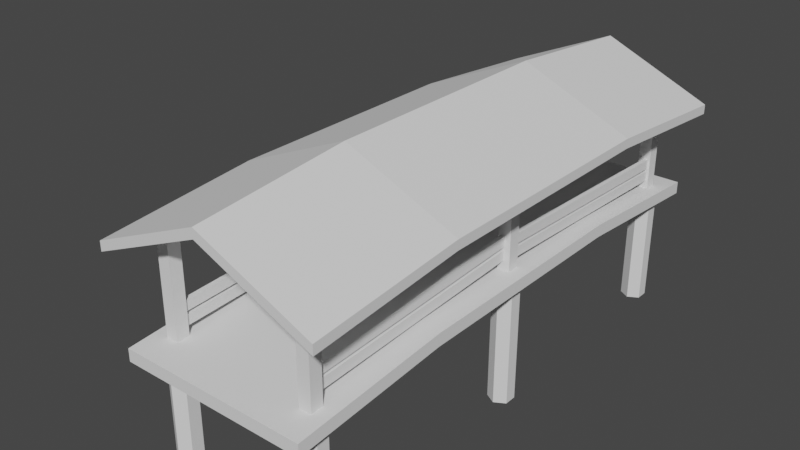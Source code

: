 # Source: bridge.blend  (saved by Blender 3.3.6; exported with 4.5.12 LTS)
import bpy
from mathutils import Matrix  # noqa: F401  (used for matrix-valued properties, if any)

bpy.ops.wm.read_factory_settings(use_empty=True)
scene = bpy.context.scene
scene.name = 'Scene'

# ---- collections
col_collection = bpy.data.collections.new('Collection'); scene.collection.children.link(col_collection)

# ---- node groups
ng_auto_smooth = bpy.data.node_groups.new('Auto Smooth', 'GeometryNodeTree')
_s = ng_auto_smooth.interface.new_socket(name='Geometry', in_out='OUTPUT', socket_type='NodeSocketGeometry')
_s = ng_auto_smooth.interface.new_socket(name='Geometry', in_out='INPUT', socket_type='NodeSocketGeometry')
_s = ng_auto_smooth.interface.new_socket(name='Angle', in_out='INPUT', socket_type='NodeSocketFloat')
_s.subtype = 'ANGLE'
_s.min_value = 0.0
_s.max_value = 3.142
ng_auto_smooth.is_modifier = True
_N = ng_auto_smooth.nodes; _L = ng_auto_smooth.links
n0 = _N.new('NodeGroupOutput'); n0.name = 'Group Output'; n0.location = (480, -100)
n1 = _N.new('NodeGroupInput'); n1.name = 'Group Input'; n1.location = (-420, -300)
n2 = _N.new('NodeGroupInput'); n2.name = 'Group Input.001'; n2.location = (-60, -100)
n3 = _N.new('GeometryNodeSetShadeSmooth'); n3.name = 'Set Shade Smooth'; n3.location = (120, -100)
n3.domain = 'EDGE'
n4 = _N.new('GeometryNodeSetShadeSmooth'); n4.name = 'Set Shade Smooth.001'; n4.location = (300, -100)
n5 = _N.new('GeometryNodeInputMeshEdgeAngle'); n5.name = 'Edge Angle'; n5.location = (-420, -220)
n6 = _N.new('GeometryNodeInputEdgeSmooth'); n6.name = 'Is Edge Smooth'; n6.location = (-60, -160)
n7 = _N.new('GeometryNodeInputShadeSmooth'); n7.name = 'Is Face Smooth'; n7.location = (-240, -340)
n8 = _N.new('FunctionNodeBooleanMath'); n8.name = 'Boolean Math'; n8.location = (-60, -220)
n9 = _N.new('FunctionNodeCompare'); n9.name = 'Compare'; n9.location = (-240, -180)
n9.operation = 'LESS_EQUAL'
_L.new(n5.outputs[0], n9.inputs[0])
_L.new(n4.outputs[0], n0.inputs[0])
_L.new(n1.outputs[1], n9.inputs[1])
_L.new(n9.outputs[0], n8.inputs[0])
_L.new(n7.outputs[0], n8.inputs[1])
_L.new(n2.outputs[0], n3.inputs[0])
_L.new(n6.outputs[0], n3.inputs[1])
_L.new(n3.outputs[0], n4.inputs[0])
_L.new(n8.outputs[0], n3.inputs[2])
n0.is_active_output = True

# ---- world
world_world = bpy.data.worlds.new('World'); scene.world = world_world
world_world.use_nodes = True; world_world.node_tree.nodes.clear()
_N = world_world.node_tree.nodes; _L = world_world.node_tree.links
n0 = _N.new('ShaderNodeOutputWorld'); n0.name = 'World Output'; n0.location = (300, 300)
n1 = _N.new('ShaderNodeBackground'); n1.name = 'Background'; n1.location = (10, 300)
n1.inputs[0].default_value = (0.05088, 0.05088, 0.05088, 1.0)
_L.new(n1.outputs[0], n0.inputs[0])
n0.is_active_output = True
world_world.color = (0.05088, 0.05088, 0.05088)
world_world.use_sun_shadow = False
world_world.sun_shadow_jitter_overblur = 0.0

# ---- cameras
cam_camera = bpy.data.cameras.new('Camera')
cam_camera.sensor_fit = 'VERTICAL'
cam_camera.clip_start = 0.05
cam_camera.clip_end = 100.0
cam_camera.lens = 17.14
cam_camera.lens_unit = 'FOV'
cam_camera_001 = bpy.data.cameras.new('Camera.001')
cam_camera_001.sensor_fit = 'VERTICAL'
cam_camera_001.clip_start = 0.05
cam_camera_001.clip_end = 100.0
cam_camera_001.lens = 17.14
cam_camera_001.lens_unit = 'FOV'

# ---- meshes
me_mesh_0 = bpy.data.meshes.new('Mesh_0')
me_mesh_0.from_pydata([(-0.5, -0.5, 1.0), (0.5, 0.5, 1.0), (0.5, -0.5, 1.0), (-0.5, 0.5, 1.0), (-0.5, -0.5, -1.0), (0.5, 0.5, -1.0), (0.5, -0.5, -1.0), (-0.5, 0.5, -1.0), (0.5, -0.5, 1.0), (-0.5, 0.5, 1.0), (0.5, 0.5, 1.0), (-0.5, -0.5, 1.0), (0.5, -0.5, -1.0), (-0.5, 0.5, -1.0), (0.5, 0.5, -1.0), (-0.5, -0.5, -1.0), (0.5, -0.5, 1.0), (-0.5, -0.5, -1.0), (-0.5, -0.5, 1.0), (0.5, -0.5, -1.0), (0.5, 0.5, 1.0), (-0.5, 0.5, -1.0), (-0.5, 0.5, 1.0), (0.5, 0.5, -1.0)], [], [(4, 2, 0), (4, 6, 2), (5, 3, 1), (5, 7, 3), (12, 10, 8), (12, 14, 10), (13, 11, 9), (13, 15, 11), (20, 18, 16), (20, 22, 18), (21, 19, 17), (21, 23, 19)])
_uv = me_mesh_0.uv_layers.new(name='UVMap')
_uv.uv.foreach_set('vector', [0.0, 0.5, 0.3333, 1.0, 0.0, 1.0, 0.0, 0.5, 0.3333, 0.5, 0.3333, 1.0, 0.6665, 0.5, 1.0, 1.0, 0.6665, 1.0, 0.6665, 0.5, 1.0, 0.5, 1.0, 1.0, 0.3333, 0.5, 0.6665, 1.0, 0.3333, 1.0, 0.3333, 0.5, 0.6665, 0.5, 0.6665, 1.0, 0.0, 0.0, 0.3333, 0.5, 0.0, 0.5, 0.0, 0.0, 0.3333, 0.0, 0.3333, 0.5, 0.3333, 0.0, 0.6665, 0.5, 0.3333, 0.5, 0.3333, 0.0, 0.6665, 0.0, 0.6665, 0.5, 0.6665, 0.0, 1.0, 0.5, 0.6665, 0.5, 0.6665, 0.0, 1.0, 0.0, 1.0, 0.5])
me_mesh_0.update()
me_mesh_0.normals_split_custom_set([tuple(v) for v in zip(*[iter([0.0, -1.0, 0.0, 0.0, -1.0, 0.0, 0.0, -1.0, 0.0, 0.0, -1.0, 0.0, 0.0, -1.0, 0.0, 0.0, -1.0, 0.0, 0.0, 1.0, 0.0, 0.0, 1.0, 0.0, 0.0, 1.0, 0.0, 0.0, 1.0, 0.0, 0.0, 1.0, 0.0, 0.0, 1.0, 0.0, 1.0, 0.0, 0.0, 1.0, 0.0, 0.0, 1.0, 0.0, 0.0, 1.0, 0.0, 0.0, 1.0, 0.0, 0.0, 1.0, 0.0, 0.0, -1.0, 0.0, 0.0, -1.0, 0.0, 0.0, -1.0, 0.0, 0.0, -1.0, 0.0, 0.0, -1.0, 0.0, 0.0, -1.0, 0.0, 0.0, 0.0, 0.0, 1.0, 0.0, 0.0, 1.0, 0.0, 0.0, 1.0, 0.0, 0.0, 1.0, 0.0, 0.0, 1.0, 0.0, 0.0, 1.0, 0.0, 0.0, -1.0, 0.0, 0.0, -1.0, 0.0, 0.0, -1.0, 0.0, 0.0, -1.0, 0.0, 0.0, -1.0, 0.0, 0.0, -1.0])] * 3)])
me_cube_002 = bpy.data.meshes.new('Cube.002')
me_cube_002.from_pydata([(-3.0, -9.0, -0.4), (-3.0, -9.0, -1.49e-08), (-3.0, 9.0, -0.4), (-3.0, 9.0, -1.49e-08), (-3.0, 3.9, 0.4), (-3.0, -3.9, 0.4), (-3.0, -3.9, 2.98e-08), (-3.0, 3.9, 2.98e-08), (0.0, 9.0, -0.4), (0.0, 9.0, -1.49e-08), (0.0, -9.0, -0.4), (0.0, -9.0, -1.49e-08), (0.0, 3.9, 0.4), (0.0, -3.9, 0.4), (0.0, 3.9, 2.98e-08), (0.0, -3.9, 2.98e-08), (-2.698, 8.1, -0.209), (-2.698, 8.1, -3.989), (-2.698, 7.7, -0.209), (-2.698, 7.7, -3.989), (-2.352, 7.5, -0.209), (-2.352, 7.5, -3.989), (-2.006, 7.7, -0.209), (-2.006, 7.7, -3.989), (-2.006, 8.1, -0.209), (-2.006, 8.1, -3.989), (-2.352, 8.3, -0.209), (-2.352, 8.3, -3.989), (-2.698, -7.7, -0.209), (-2.698, -7.7, -3.989), (-2.698, -8.1, -0.209), (-2.698, -8.1, -3.989), (-2.352, -8.3, -0.209), (-2.352, -8.3, -3.989), (-2.006, -8.1, -0.209), (-2.006, -8.1, -3.989), (-2.006, -7.7, -0.209), (-2.006, -7.7, -3.989), (-2.352, -7.5, -0.209), (-2.352, -7.5, -3.989), (-2.698, 0.2, 0.09096), (-2.698, 0.2, -3.989), (-2.698, -0.2, 0.09096), (-2.698, -0.2, -3.989), (-2.352, -0.4, 0.09096), (-2.352, -0.4, -3.989), (-2.006, -0.2, 0.09096), (-2.006, -0.2, -3.989), (-2.006, 0.2, 0.09096), (-2.006, 0.2, -3.989), (-2.352, 0.4, 0.09096), (-2.352, 0.4, -3.989), (-2.55, -0.2, 0.3), (-2.55, -0.2, 3.6), (-2.55, 0.2, 0.3), (-2.55, 0.2, 3.6), (-2.15, -0.2, 0.3), (-2.15, -0.2, 3.8), (-2.15, 0.2, 0.3), (-2.15, 0.2, 3.8), (-2.55, 7.7, 5.96e-08), (-2.55, 7.7, 3.202), (-2.55, 8.1, 5.96e-08), (-2.55, 8.1, 3.202), (-2.15, 7.7, 5.96e-08), (-2.15, 7.7, 3.375), (-2.15, 8.1, 5.96e-08), (-2.15, 8.1, 3.375), (-2.55, -8.1, 5.96e-08), (-2.55, -8.1, 3.202), (-2.55, -7.7, 5.96e-08), (-2.55, -7.7, 3.202), (-2.15, -8.1, 5.96e-08), (-2.15, -8.1, 3.375), (-2.15, -7.7, 5.96e-08), (-2.15, -7.7, 3.375), (-2.47, -0.03517, 0.6756), (-2.47, -0.02251, 0.9953), (-2.47, 7.859, 0.3629), (-2.47, 7.871, 0.6826), (-2.33, -0.03517, 0.6756), (-2.33, -0.02251, 0.9953), (-2.33, 7.859, 0.3629), (-2.33, 7.871, 0.6826), (-2.354, -7.872, 0.3435), (-2.354, -7.887, 0.6631), (-2.354, 0.01938, 0.7135), (-2.354, 0.004396, 1.033), (-2.214, -7.872, 0.3435), (-2.214, -7.887, 0.6631), (-2.214, 0.01938, 0.7135), (-2.214, 0.004396, 1.033), (-2.47, -0.03517, 1.089), (-2.47, -0.02251, 1.409), (-2.47, 7.859, 0.7761), (-2.47, 7.871, 1.096), (-2.33, -0.03517, 1.089), (-2.33, -0.02251, 1.409), (-2.33, 7.859, 0.7761), (-2.33, 7.871, 1.096), (-2.354, -7.872, 0.7682), (-2.354, -7.887, 1.088), (-2.354, 0.01938, 1.138), (-2.354, 0.004396, 1.458), (-2.214, -7.872, 0.7682), (-2.214, -7.887, 1.088), (-2.214, 0.01938, 1.138), (-2.214, 0.004396, 1.458), (0.0, 4.0, 4.571), (0.0, 4.0, 4.881), (0.0, -4.0, 4.571), (0.0, -4.0, 4.881), (-3.592, 4.0, 3.327), (-3.592, 4.0, 3.017), (-3.592, -4.0, 3.327), (-3.592, -4.0, 3.017), (0.0, -9.0, 4.444), (-3.592, -9.0, 2.891), (-3.592, 9.0, 2.891), (0.0, 9.0, 4.444), (-3.592, -9.0, 2.581), (0.0, -9.0, 4.135), (0.0, 9.0, 4.135), (-3.592, 9.0, 2.581)], [], [(7, 4, 3, 2), (2, 8, 14, 7), (12, 4, 5, 13), (10, 11, 1, 0), (0, 1, 5, 6), (13, 5, 1, 11), (7, 14, 15, 6), (6, 15, 10, 0), (9, 3, 4, 12), (2, 3, 9, 8), (6, 5, 4, 7), (19, 18, 16, 17), (21, 20, 18, 19), (23, 22, 20, 21), (27, 26, 24, 25), (25, 24, 22, 23), (17, 16, 26, 27), (31, 30, 28, 29), (33, 32, 30, 31), (35, 34, 32, 33), (39, 38, 36, 37), (37, 36, 34, 35), (29, 28, 38, 39), (43, 42, 40, 41), (45, 44, 42, 43), (47, 46, 44, 45), (51, 50, 48, 49), (49, 48, 46, 47), (41, 40, 50, 51), (52, 53, 55, 54), (54, 55, 59, 58), (58, 59, 57, 56), (56, 57, 53, 52), (60, 61, 63, 62), (62, 63, 67, 66), (66, 67, 65, 64), (64, 65, 61, 60), (68, 69, 71, 70), (70, 71, 75, 74), (74, 75, 73, 72), (72, 73, 69, 68), (76, 77, 79, 78), (82, 83, 81, 80), (78, 82, 80, 76), (83, 79, 77, 81), (84, 85, 87, 86), (90, 91, 89, 88), (86, 90, 88, 84), (91, 87, 85, 89), (92, 93, 95, 94), (98, 99, 97, 96), (94, 98, 96, 92), (99, 95, 93, 97), (100, 101, 103, 102), (106, 107, 105, 104), (102, 106, 104, 100), (107, 103, 101, 105), (109, 112, 114, 111), (115, 110, 121, 120), (114, 115, 120, 117), (115, 114, 112, 113), (113, 108, 110, 115), (123, 118, 119, 122), (121, 116, 117, 120), (111, 114, 117, 116), (113, 112, 118, 123), (108, 113, 123, 122), (112, 109, 119, 118)])
me_cube_002.polygons.foreach_set('use_smooth', [1, 1, 1, 1, 1, 1, 1, 1, 1, 1, 1, 1, 1, 1, 1, 1, 1, 1, 1, 1, 1, 1, 1, 1, 1, 1, 1, 1, 1, 1, 1, 1, 1, 1, 1, 1, 1, 1, 1, 1, 1, 1, 1, 1, 1, 1, 1, 1, 1, 1, 1, 1, 1, 1, 1, 1, 1, 0, 0, 0, 0, 0, 0, 0, 0, 0, 0, 0])
_uv = me_cube_002.uv_layers.new(name='UVMap')
_uv.uv.foreach_set('vector', [0.375, 0.1667, 0.625, 0.1667, 0.625, 0.25, 0.375, 0.25, 0.125, 0.5, 0.25, 0.5, 0.25, 0.5833, 0.125, 0.5833, 0.75, 0.5833, 0.875, 0.5833, 0.875, 0.6667, 0.75, 0.6667, 0.375, 0.875, 0.625, 0.875, 0.625, 1.0, 0.375, 1.0, 0.375, 0.0, 0.625, 0.0, 0.625, 0.08333, 0.375, 0.08333, 0.75, 0.6667, 0.875, 0.6667, 0.875, 0.75, 0.75, 0.75, 0.125, 0.5833, 0.25, 0.5833, 0.25, 0.6667, 0.125, 0.6667, 0.125, 0.6667, 0.25, 0.6667, 0.25, 0.75, 0.125, 0.75, 0.75, 0.5, 0.875, 0.5, 0.875, 0.5833, 0.75, 0.5833, 0.375, 0.25, 0.625, 0.25, 0.625, 0.375, 0.375, 0.375, 0.375, 0.08333, 0.625, 0.08333, 0.625, 0.1667, 0.375, 0.1667, 1.0, 0.5, 1.0, 1.0, 0.8333, 1.0, 0.8333, 0.5, 0.8333, 0.5, 0.8333, 1.0, 0.6667, 1.0, 0.6667, 0.5, 0.6667, 0.5, 0.6667, 1.0, 0.5, 1.0, 0.5, 0.5, 0.5, 0.5, 0.5, 1.0, 0.3333, 1.0, 0.3333, 0.5, 0.3333, 0.5, 0.3333, 1.0, 0.1667, 1.0, 0.1667, 0.5, 0.1667, 0.5, 0.1667, 1.0, -8.941e-08, 1.0, -8.941e-08, 0.5, 1.0, 0.5, 1.0, 1.0, 0.8333, 1.0, 0.8333, 0.5, 0.8333, 0.5, 0.8333, 1.0, 0.6667, 1.0, 0.6667, 0.5, 0.6667, 0.5, 0.6667, 1.0, 0.5, 1.0, 0.5, 0.5, 0.5, 0.5, 0.5, 1.0, 0.3333, 1.0, 0.3333, 0.5, 0.3333, 0.5, 0.3333, 1.0, 0.1667, 1.0, 0.1667, 0.5, 0.1667, 0.5, 0.1667, 1.0, -8.941e-08, 1.0, -8.941e-08, 0.5, 1.0, 0.5, 1.0, 1.0, 0.8333, 1.0, 0.8333, 0.5, 0.8333, 0.5, 0.8333, 1.0, 0.6667, 1.0, 0.6667, 0.5, 0.6667, 0.5, 0.6667, 1.0, 0.5, 1.0, 0.5, 0.5, 0.5, 0.5, 0.5, 1.0, 0.3333, 1.0, 0.3333, 0.5, 0.3333, 0.5, 0.3333, 1.0, 0.1667, 1.0, 0.1667, 0.5, 0.1667, 0.5, 0.1667, 1.0, -8.941e-08, 1.0, -8.941e-08, 0.5, 0.375, 0.0, 0.625, 0.0, 0.625, 0.25, 0.375, 0.25, 0.375, 0.25, 0.625, 0.25, 0.625, 0.5, 0.375, 0.5, 0.375, 0.5, 0.625, 0.5, 0.625, 0.75, 0.375, 0.75, 0.375, 0.75, 0.625, 0.75, 0.625, 1.0, 0.375, 1.0, 0.375, 0.0, 0.625, 0.0, 0.625, 0.25, 0.375, 0.25, 0.375, 0.25, 0.625, 0.25, 0.625, 0.5, 0.375, 0.5, 0.375, 0.5, 0.625, 0.5, 0.625, 0.75, 0.375, 0.75, 0.375, 0.75, 0.625, 0.75, 0.625, 1.0, 0.375, 1.0, 0.375, 0.0, 0.625, 0.0, 0.625, 0.25, 0.375, 0.25, 0.375, 0.25, 0.625, 0.25, 0.625, 0.5, 0.375, 0.5, 0.375, 0.5, 0.625, 0.5, 0.625, 0.75, 0.375, 0.75, 0.375, 0.75, 0.625, 0.75, 0.625, 1.0, 0.375, 1.0, 0.375, 0.0, 0.625, 0.0, 0.625, 0.25, 0.375, 0.25, 0.375, 0.5, 0.625, 0.5, 0.625, 0.75, 0.375, 0.75, 0.125, 0.5, 0.375, 0.5, 0.375, 0.75, 0.125, 0.75, 0.625, 0.5, 0.875, 0.5, 0.875, 0.75, 0.625, 0.75, 0.375, 0.0, 0.625, 0.0, 0.625, 0.25, 0.375, 0.25, 0.375, 0.5, 0.625, 0.5, 0.625, 0.75, 0.375, 0.75, 0.125, 0.5, 0.375, 0.5, 0.375, 0.75, 0.125, 0.75, 0.625, 0.5, 0.875, 0.5, 0.875, 0.75, 0.625, 0.75, 0.375, 0.0, 0.625, 0.0, 0.625, 0.25, 0.375, 0.25, 0.375, 0.5, 0.625, 0.5, 0.625, 0.75, 0.375, 0.75, 0.125, 0.5, 0.375, 0.5, 0.375, 0.75, 0.125, 0.75, 0.625, 0.5, 0.875, 0.5, 0.875, 0.75, 0.625, 0.75, 0.375, 0.0, 0.625, 0.0, 0.625, 0.25, 0.375, 0.25, 0.375, 0.5, 0.625, 0.5, 0.625, 0.75, 0.375, 0.75, 0.125, 0.5, 0.375, 0.5, 0.375, 0.75, 0.125, 0.75, 0.625, 0.5, 0.875, 0.5, 0.875, 0.75, 0.625, 0.75, 0.5, 0.25, 0.625, 0.25, 0.625, 0.5, 0.5, 0.5, 0.375, 0.25, 0.5, 0.25, 0.5, 0.25, 0.375, 0.25, 0.875, 0.5, 0.625, 0.5, 0.625, 0.5, 0.875, 0.5, 0.625, 0.5, 0.875, 0.5, 0.875, 0.75, 0.625, 0.75, 0.375, 0.0, 0.5, 0.0, 0.5, 0.25, 0.375, 0.25, 0.375, 0.5, 0.625, 0.5, 0.625, 0.625, 0.375, 0.625, 0.125, 0.625, 0.375, 0.625, 0.375, 0.75, 0.125, 0.75, 0.5, 0.5, 0.625, 0.5, 0.625, 0.5, 0.5, 0.5, 0.625, 0.75, 0.875, 0.75, 0.875, 0.75, 0.625, 0.75, 0.5, 0.0, 0.375, 0.0, 0.375, 0.0, 0.5, 0.0, 0.625, 0.25, 0.5, 0.25, 0.5, 0.25, 0.625, 0.25])
me_cube_002.update()

# ---- objects
ob_player = bpy.data.objects.new('Player', None)
ob_body = bpy.data.objects.new('Body', None)
ob_camerapivot = bpy.data.objects.new('CameraPivot', None)
ob_fpcamera = bpy.data.objects.new('FPCamera', cam_camera)
ob_springarm = bpy.data.objects.new('SpringArm', None)
ob_tpcamera = bpy.data.objects.new('TPCamera', cam_camera_001)
ob_meshinstance = bpy.data.objects.new('MeshInstance', me_mesh_0)
ob_walldetector = bpy.data.objects.new('WallDetector', None)
ob_collisionshape = bpy.data.objects.new('CollisionShape', None)
ob_floordetector = bpy.data.objects.new('FloorDetector', None)
ob_collisionshape2 = bpy.data.objects.new('CollisionShape2', None)
ob_ceilingdetector = bpy.data.objects.new('CeilingDetector', None)
ob_collisionshape3 = bpy.data.objects.new('CollisionShape3', None)
ob_bridge = bpy.data.objects.new('Bridge', me_cube_002)

# ---- transforms, parenting, visibility, modifiers, constraints
ob_player.location = (0.0, 0.0, 1.0)
ob_player.rotation_mode = 'QUATERNION'
ob_player.rotation_quaternion = (1.0, 0.0, 0.0, 0.0)
ob_player.empty_display_size = 0.001
ob_body.parent = ob_player
ob_body.location = (0.0, 0.0, 0.0)
ob_body.rotation_mode = 'QUATERNION'
ob_body.rotation_quaternion = (1.0, 0.0, 0.0, 0.0)
ob_body.empty_display_size = 0.001
ob_camerapivot.parent = ob_player
ob_camerapivot.location = (0.0, 0.0, 0.5)
ob_camerapivot.rotation_mode = 'QUATERNION'
ob_camerapivot.rotation_quaternion = (1.0, 0.0, 0.0, 0.0)
ob_camerapivot.empty_display_size = 0.001
ob_fpcamera.parent = ob_camerapivot
ob_fpcamera.location = (0.0, 0.0, 0.0)
ob_fpcamera.rotation_mode = 'QUATERNION'
ob_fpcamera.rotation_quaternion = (0.7071, 0.7071, 0.0, 0.0)
ob_springarm.parent = ob_fpcamera
ob_springarm.location = (0.0, 0.0, 0.0)
ob_springarm.rotation_mode = 'QUATERNION'
ob_springarm.rotation_quaternion = (0.7071, -0.7071, 0.0, 0.0)
ob_springarm.empty_display_size = 0.001
ob_tpcamera.parent = ob_springarm
ob_tpcamera.location = (0.0, 0.0, 0.0)
ob_tpcamera.rotation_mode = 'QUATERNION'
ob_tpcamera.rotation_quaternion = (0.7071, 0.7071, 0.0, 0.0)
ob_meshinstance.parent = ob_camerapivot
ob_meshinstance.location = (0.0, 0.0, -0.5)
ob_meshinstance.rotation_mode = 'QUATERNION'
ob_meshinstance.rotation_quaternion = (1.0, 0.0, 0.0, 0.0)
ob_walldetector.parent = ob_player
ob_walldetector.location = (0.0, 0.0, 0.0)
ob_walldetector.rotation_mode = 'QUATERNION'
ob_walldetector.rotation_quaternion = (1.0, 0.0, 0.0, 0.0)
ob_walldetector.empty_display_size = 0.001
ob_collisionshape.parent = ob_walldetector
ob_collisionshape.location = (0.0, 0.0, 0.24)
ob_collisionshape.rotation_mode = 'QUATERNION'
ob_collisionshape.rotation_quaternion = (1.0, 0.0, 0.0, 0.0)
ob_collisionshape.empty_display_size = 0.096
ob_floordetector.parent = ob_player
ob_floordetector.location = (0.0, 0.0, 0.0)
ob_floordetector.rotation_mode = 'QUATERNION'
ob_floordetector.rotation_quaternion = (1.0, 0.0, 0.0, 0.0)
ob_floordetector.empty_display_size = 0.001
ob_collisionshape2.parent = ob_floordetector
ob_collisionshape2.location = (0.0, 0.0, -1.29)
ob_collisionshape2.rotation_mode = 'QUATERNION'
ob_collisionshape2.rotation_quaternion = (1.0, 0.0, 0.0, 0.0)
ob_collisionshape2.empty_display_size = 0.516
ob_ceilingdetector.parent = ob_player
ob_ceilingdetector.location = (0.0, 0.0, 0.0)
ob_ceilingdetector.rotation_mode = 'QUATERNION'
ob_ceilingdetector.rotation_quaternion = (1.0, 0.0, 0.0, 0.0)
ob_ceilingdetector.empty_display_size = 0.001
ob_collisionshape3.parent = ob_ceilingdetector
ob_collisionshape3.location = (0.0, 0.0, 0.8)
ob_collisionshape3.rotation_mode = 'QUATERNION'
ob_collisionshape3.rotation_quaternion = (1.0, 0.0, 0.0, 0.0)
ob_collisionshape3.empty_display_size = 0.32
ob_bridge.location = (0.0, 0.0, 0.0)
_m = ob_bridge.modifiers.new('Mirror', 'MIRROR')
_m.use_clip = True
_m = ob_bridge.modifiers.new('Auto Smooth', 'NODES')
_m.node_group = ng_auto_smooth
_gi = [s.identifier for s in ng_auto_smooth.interface.items_tree if s.item_type == 'SOCKET' and s.in_out == 'INPUT']
_m[_gi[1]] = 0.5236  # Angle

# ---- collection membership
scene.collection.objects.link(ob_player)
scene.collection.objects.link(ob_body)
scene.collection.objects.link(ob_camerapivot)
scene.collection.objects.link(ob_fpcamera)
scene.collection.objects.link(ob_springarm)
scene.collection.objects.link(ob_tpcamera)
scene.collection.objects.link(ob_meshinstance)
scene.collection.objects.link(ob_walldetector)
scene.collection.objects.link(ob_collisionshape)
scene.collection.objects.link(ob_floordetector)
scene.collection.objects.link(ob_collisionshape2)
scene.collection.objects.link(ob_ceilingdetector)
scene.collection.objects.link(ob_collisionshape3)
col_collection.objects.link(ob_bridge)

# ---- scene / render settings (as saved in the file)
scene.frame_start = 1; scene.frame_end = 250; scene.frame_set(1)
scene.render.engine = 'CYCLES'
scene.cycles.sampling_pattern = 'TABULATED_SOBOL'
scene.cycles.use_light_tree = False
scene.view_settings.view_transform = 'Filmic'
bpy.context.view_layer.update()

# ---- added for rendering (the .blend has no active camera and no usable light): camera, sun
cam_auto = bpy.data.cameras.new('AutoCamera')
cam_auto.lens = 50.0
cam_auto.sensor_width = 36.0
cam_auto.clip_end = 1000.0
ob_auto_camera = bpy.data.objects.new('AutoCamera', cam_auto)
scene.collection.objects.link(ob_auto_camera)
ob_auto_camera.location = (17.4023, -22.738, 15.6045)
ob_auto_camera.rotation_euler = (1.09748, -7.21219e-08, 0.694738)
scene.camera = ob_auto_camera
light_auto_sun = bpy.data.lights.new('AutoSun', 'SUN')
light_auto_sun.energy = 3.0
light_auto_sun.angle = 0.0523599
ob_auto_sun = bpy.data.objects.new('AutoSun', light_auto_sun)
scene.collection.objects.link(ob_auto_sun)
ob_auto_sun.rotation_euler = (0.872665, 0.174533, 0.523599)
bpy.context.view_layer.update()
